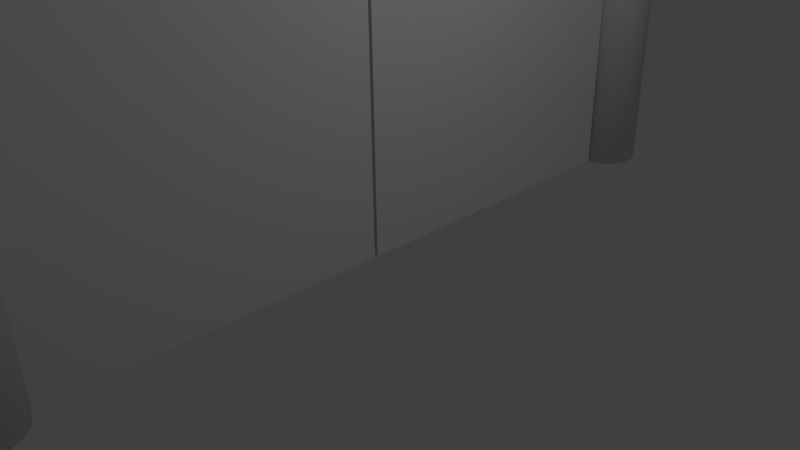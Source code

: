 # Source: VallaPuerta.blend  (saved by Blender 2.73.0; exported with 4.5.12 LTS)
import bpy
from mathutils import Matrix  # noqa: F401  (used for matrix-valued properties, if any)

bpy.ops.wm.read_factory_settings(use_empty=True)
scene = bpy.context.scene
scene.name = 'Scene'

# ---- collections
col_collection_1 = bpy.data.collections.new('Collection 1'); scene.collection.children.link(col_collection_1)

# ---- materials (node trees are filled in below, after node groups)
mat_materialpuva = bpy.data.materials.new('MaterialPuVa')
mat_materialpuva.alpha_threshold = 0.0
mat_materialpuva.use_transparent_shadow = False
mat_materialpuva.roughness = 0.5
mat_materialpuva.specular_intensity = 0.0
mat_materialpa = bpy.data.materials.new('MaterialPa')
mat_materialpa.alpha_threshold = 0.0
mat_materialpa.use_transparent_shadow = False
mat_materialpa.roughness = 0.5
mat_materialpa.specular_intensity = 0.0

# ---- material node trees

# ---- world
world_world = bpy.data.worlds.new('World'); scene.world = world_world
world_world.color = (0.05088, 0.05088, 0.05088)
world_world.use_sun_shadow = False
world_world.sun_shadow_jitter_overblur = 0.0
world_world.cycles.sampling_method = 'MANUAL'
world_world.cycles.sample_map_resolution = 256

# ---- cameras
cam_camera = bpy.data.cameras.new('Camera')
cam_camera.clip_end = 100.0
cam_camera.lens = 35.0
cam_camera.sensor_width = 32.0
cam_camera.sensor_height = 18.0
cam_camera.ortho_scale = 7.314
cam_camera.dof.focus_distance = 0.0
cam_camera.dof.aperture_fstop = 128.0

# ---- lights
light_lamp = bpy.data.lights.new('Lamp', 'POINT')
light_lamp.transmission_factor = 0.0
light_lamp.cutoff_distance = 30.0
light_lamp.energy = 100.0
light_lamp.shadow_buffer_clip_start = 1.001
light_lamp.shadow_soft_size = 0.1
light_lamp.shadow_maximum_resolution = 0.006
light_lamp.use_absolute_resolution = True
light_lamp.cycles.use_multiple_importance_sampling = False

# ---- meshes
me_cube_007 = bpy.data.meshes.new('Cube.007')
me_cube_007.from_pydata([(-0.1, -3.622, -0.00977), (-0.1, 3.59, -0.00977), (0.1, 3.59, -0.00977), (0.1, -3.622, -0.00977), (-0.1, -3.622, -4.519), (-0.1, 3.59, -4.519), (0.1, 3.59, -4.519), (0.1, -3.622, -4.519)], [], [(4, 0, 1, 5), (5, 1, 2, 6), (6, 2, 3, 7), (7, 3, 0, 4), (0, 3, 2, 1), (7, 4, 5, 6)])
_uv = me_cube_007.uv_layers.new(name='UVMap')
_uv.uv.foreach_set('vector', [0.04653, 0.9803, 1.01, 0.9803, 1.004, 0.009987, 0.04058, 0.009987, 0.04058, 0.009987, 1.004, 0.009987, 0.9958, 0.01055, 0.03272, 0.01055, 0.03272, 0.01055, 0.9958, 0.01055, 1.002, 0.9809, 0.03867, 0.9809, 0.03867, 0.9809, 1.002, 0.9809, 1.01, 0.9803, 0.04653, 0.9803, 1.01, 0.9803, 1.002, 0.9809, 0.9958, 0.01055, 1.004, 0.009987, 0.03867, 0.9809, 0.04653, 0.9803, 0.04058, 0.009987, 0.03272, 0.01055])
me_cube_007.materials.append(mat_materialpuva)
me_cube_007.use_remesh_preserve_volume = False
me_cube_007.use_remesh_preserve_attributes = False
me_cube_007.use_mirror_vertex_groups = False
me_cube_007.update()
me_cube_002 = bpy.data.meshes.new('Cube.002')
me_cube_002.from_pydata([(-0.1, 0.00977, 3.622), (-0.1, 0.00977, -3.59), (0.1, 0.00977, -3.59), (0.1, 0.00977, 3.622), (-0.1, 4.519, 3.622), (-0.1, 4.519, -3.59), (0.1, 4.519, -3.59), (0.1, 4.519, 3.622)], [], [(4, 5, 1, 0), (5, 6, 2, 1), (6, 7, 3, 2), (7, 4, 0, 3), (0, 1, 2, 3), (7, 6, 5, 4)])
_uv = me_cube_002.uv_layers.new(name='UVMap')
_uv.uv.foreach_set('vector', [0.9578, 0.9872, 0.964, 0.01659, -0.01405, 0.01659, -0.02027, 0.9872, 0.964, 0.01659, 0.9613, 0.01489, -0.01679, 0.01489, -0.01405, 0.01659, 0.9613, 0.01489, 0.9551, 0.9855, -0.023, 0.9855, -0.01679, 0.01489, 0.9551, 0.9855, 0.9578, 0.9872, -0.02027, 0.9872, -0.023, 0.9855, -0.02027, 0.9872, -0.01405, 0.01659, -0.01679, 0.01489, -0.023, 0.9855, 0.9551, 0.9855, 0.9613, 0.01489, 0.964, 0.01659, 0.9578, 0.9872])
me_cube_002.materials.append(mat_materialpuva)
me_cube_002.use_remesh_preserve_volume = False
me_cube_002.use_remesh_preserve_attributes = False
me_cube_002.use_mirror_vertex_groups = False
me_cube_002.update()
me_cylinder = bpy.data.meshes.new('Cylinder')
me_cylinder.from_pydata([(-0.5638, 8.021, -4.796), (-5.532, 0.1005, -4.796), (-5.363, -0.005791, -4.796), (-0.3944, 7.915, -4.796), (-0.5638, 8.021, -5.296), (-5.532, 0.1005, -5.296), (-5.363, -0.005791, -5.296), (-0.3944, 7.915, -5.296), (-0.5638, 8.021, 5.258), (-5.532, 0.1005, 5.258), (-5.363, -0.005796, 5.258), (-0.3944, 7.915, 5.258), (-0.5638, 8.021, 4.758), (-5.532, 0.1005, 4.758), (-5.363, -0.005796, 4.758), (-0.3944, 7.915, 4.758), (-0.6962, 8.875, 5.5), (-0.6962, 8.875, -5.5), (-0.4962, 8.875, -5.5), (-0.4962, 8.875, 5.5), (-0.6962, 9.875, 5.5), (-0.6962, 9.875, -5.5), (-0.4962, 9.875, -5.5), (-0.4962, 9.875, 5.5), (0.4561, 8.875, 5.5), (0.4561, 8.875, -5.5), (0.6561, 8.875, -5.5), (0.6561, 8.875, 5.5), (0.4561, 9.875, 5.5), (0.4561, 9.875, -5.5), (0.6561, 9.875, -5.5), (0.6561, 9.875, 5.5), (0.0, 1.967e-07, 4.5), (0.0, 10.0, 4.5), (0.09755, 1.971e-07, 4.51), (0.09755, 10.0, 4.51), (0.1913, 1.984e-07, 4.538), (0.1913, 10.0, 4.538), (0.2778, 2.004e-07, 4.584), (0.2778, 10.0, 4.584), (0.3536, 2.031e-07, 4.646), (0.3536, 10.0, 4.646), (0.4157, 2.064e-07, 4.722), (0.4157, 10.0, 4.722), (0.4619, 2.102e-07, 4.809), (0.4619, 10.0, 4.809), (0.4904, 2.143e-07, 4.902), (0.4904, 10.0, 4.902), (0.5, 2.186e-07, 5.0), (0.5, 10.0, 5.0), (0.4904, 2.228e-07, 5.098), (0.4904, 10.0, 5.098), (0.4619, 2.269e-07, 5.191), (0.4619, 10.0, 5.191), (0.4157, 2.307e-07, 5.278), (0.4157, 10.0, 5.278), (0.3536, 2.34e-07, 5.354), (0.3536, 10.0, 5.354), (0.2778, 2.367e-07, 5.416), (0.2778, 10.0, 5.416), (0.1913, 2.387e-07, 5.462), (0.1913, 10.0, 5.462), (0.09755, 2.4e-07, 5.49), (0.09755, 10.0, 5.49), (-1.629e-07, 2.404e-07, 5.5), (-1.629e-07, 10.0, 5.5), (-0.09755, 2.4e-07, 5.49), (-0.09755, 10.0, 5.49), (-0.1913, 2.387e-07, 5.462), (-0.1913, 10.0, 5.462), (-0.2778, 2.367e-07, 5.416), (-0.2778, 10.0, 5.416), (-0.3536, 2.34e-07, 5.354), (-0.3536, 10.0, 5.354), (-0.4157, 2.307e-07, 5.278), (-0.4157, 10.0, 5.278), (-0.4619, 2.269e-07, 5.191), (-0.4619, 10.0, 5.191), (-0.4904, 2.228e-07, 5.098), (-0.4904, 10.0, 5.098), (-0.5, 2.186e-07, 5.0), (-0.5, 10.0, 5.0), (-0.4904, 2.143e-07, 4.902), (-0.4904, 10.0, 4.902), (-0.4619, 2.102e-07, 4.809), (-0.4619, 10.0, 4.809), (-0.4157, 2.064e-07, 4.722), (-0.4157, 10.0, 4.722), (-0.3536, 2.031e-07, 4.646), (-0.3536, 10.0, 4.646), (-0.2778, 2.004e-07, 4.584), (-0.2778, 10.0, 4.584), (-0.1913, 1.984e-07, 4.538), (-0.1913, 10.0, 4.538), (-0.09754, 1.971e-07, 4.51), (-0.09754, 10.0, 4.51), (0.0, -2.404e-07, -5.5), (0.0, 10.0, -5.5), (0.09755, -2.4e-07, -5.49), (0.09755, 10.0, -5.49), (0.1913, -2.387e-07, -5.462), (0.1913, 10.0, -5.462), (0.2778, -2.367e-07, -5.416), (0.2778, 10.0, -5.416), (0.3536, -2.34e-07, -5.354), (0.3536, 10.0, -5.354), (0.4157, -2.307e-07, -5.278), (0.4157, 10.0, -5.278), (0.4619, -2.269e-07, -5.191), (0.4619, 10.0, -5.191), (0.4904, -2.228e-07, -5.098), (0.4904, 10.0, -5.098), (0.5, -2.186e-07, -5.0), (0.5, 10.0, -5.0), (0.4904, -2.143e-07, -4.902), (0.4904, 10.0, -4.902), (0.4619, -2.102e-07, -4.809), (0.4619, 10.0, -4.809), (0.4157, -2.064e-07, -4.722), (0.4157, 10.0, -4.722), (0.3536, -2.031e-07, -4.646), (0.3536, 10.0, -4.646), (0.2778, -2.004e-07, -4.584), (0.2778, 10.0, -4.584), (0.1913, -1.984e-07, -4.538), (0.1913, 10.0, -4.538), (0.09755, -1.971e-07, -4.51), (0.09755, 10.0, -4.51), (-1.629e-07, -1.967e-07, -4.5), (-1.629e-07, 10.0, -4.5), (-0.09755, -1.971e-07, -4.51), (-0.09755, 10.0, -4.51), (-0.1913, -1.984e-07, -4.538), (-0.1913, 10.0, -4.538), (-0.2778, -2.004e-07, -4.584), (-0.2778, 10.0, -4.584), (-0.3536, -2.031e-07, -4.646), (-0.3536, 10.0, -4.646), (-0.4157, -2.064e-07, -4.722), (-0.4157, 10.0, -4.722), (-0.4619, -2.102e-07, -4.809), (-0.4619, 10.0, -4.809), (-0.4904, -2.143e-07, -4.902), (-0.4904, 10.0, -4.902), (-0.5, -2.186e-07, -5.0), (-0.5, 10.0, -5.0), (-0.4904, -2.228e-07, -5.098), (-0.4904, 10.0, -5.098), (-0.4619, -2.269e-07, -5.191), (-0.4619, 10.0, -5.191), (-0.4157, -2.307e-07, -5.278), (-0.4157, 10.0, -5.278), (-0.3536, -2.34e-07, -5.354), (-0.3536, 10.0, -5.354), (-0.2778, -2.367e-07, -5.416), (-0.2778, 10.0, -5.416), (-0.1913, -2.387e-07, -5.462), (-0.1913, 10.0, -5.462), (-0.09754, -2.4e-07, -5.49), (-0.09754, 10.0, -5.49)], [], [(4, 5, 1, 0), (5, 6, 2, 1), (6, 7, 3, 2), (7, 4, 0, 3), (0, 1, 2, 3), (7, 6, 5, 4), (12, 13, 9, 8), (13, 14, 10, 9), (14, 15, 11, 10), (15, 12, 8, 11), (8, 9, 10, 11), (15, 14, 13, 12), (20, 21, 17, 16), (21, 22, 18, 17), (22, 23, 19, 18), (23, 20, 16, 19), (16, 17, 18, 19), (23, 22, 21, 20), (28, 29, 25, 24), (29, 30, 26, 25), (30, 31, 27, 26), (31, 28, 24, 27), (24, 25, 26, 27), (31, 30, 29, 28), (32, 33, 35, 34), (34, 35, 37, 36), (36, 37, 39, 38), (38, 39, 41, 40), (40, 41, 43, 42), (42, 43, 45, 44), (44, 45, 47, 46), (46, 47, 49, 48), (48, 49, 51, 50), (50, 51, 53, 52), (52, 53, 55, 54), (54, 55, 57, 56), (56, 57, 59, 58), (58, 59, 61, 60), (60, 61, 63, 62), (62, 63, 65, 64), (64, 65, 67, 66), (66, 67, 69, 68), (68, 69, 71, 70), (70, 71, 73, 72), (72, 73, 75, 74), (74, 75, 77, 76), (76, 77, 79, 78), (78, 79, 81, 80), (80, 81, 83, 82), (82, 83, 85, 84), (84, 85, 87, 86), (86, 87, 89, 88), (88, 89, 91, 90), (90, 91, 93, 92), (35, 33, 95, 93, 91, 89, 87, 85, 83, 81, 79, 77, 75, 73, 71, 69, 67, 65, 63, 61, 59, 57, 55, 53, 51, 49, 47, 45, 43, 41, 39, 37), (94, 95, 33, 32), (92, 93, 95, 94), (32, 34, 36, 38, 40, 42, 44, 46, 48, 50, 52, 54, 56, 58, 60, 62, 64, 66, 68, 70, 72, 74, 76, 78, 80, 82, 84, 86, 88, 90, 92, 94), (96, 97, 99, 98), (98, 99, 101, 100), (100, 101, 103, 102), (102, 103, 105, 104), (104, 105, 107, 106), (106, 107, 109, 108), (108, 109, 111, 110), (110, 111, 113, 112), (112, 113, 115, 114), (114, 115, 117, 116), (116, 117, 119, 118), (118, 119, 121, 120), (120, 121, 123, 122), (122, 123, 125, 124), (124, 125, 127, 126), (126, 127, 129, 128), (128, 129, 131, 130), (130, 131, 133, 132), (132, 133, 135, 134), (134, 135, 137, 136), (136, 137, 139, 138), (138, 139, 141, 140), (140, 141, 143, 142), (142, 143, 145, 144), (144, 145, 147, 146), (146, 147, 149, 148), (148, 149, 151, 150), (150, 151, 153, 152), (152, 153, 155, 154), (154, 155, 157, 156), (99, 97, 159, 157, 155, 153, 151, 149, 147, 145, 143, 141, 139, 137, 135, 133, 131, 129, 127, 125, 123, 121, 119, 117, 115, 113, 111, 109, 107, 105, 103, 101), (158, 159, 97, 96), (156, 157, 159, 158), (96, 98, 100, 102, 104, 106, 108, 110, 112, 114, 116, 118, 120, 122, 124, 126, 128, 130, 132, 134, 136, 138, 140, 142, 144, 146, 148, 150, 152, 154, 156, 158)])
me_cylinder.polygons.foreach_set('use_smooth', [0, 0, 0, 0, 0, 0, 0, 0, 0, 0, 0, 0, 0, 0, 0, 0, 0, 0, 0, 0, 0, 0, 0, 0, 1, 1, 1, 1, 1, 1, 1, 1, 1, 1, 1, 1, 1, 1, 1, 1, 1, 1, 1, 1, 1, 1, 1, 1, 1, 1, 1, 1, 1, 1, 1, 1, 1, 1, 1, 1, 1, 1, 1, 1, 1, 1, 1, 1, 1, 1, 1, 1, 1, 1, 1, 1, 1, 1, 1, 1, 1, 1, 1, 1, 1, 1, 1, 1, 1, 1, 1, 1])
_uv = me_cylinder.uv_layers.new(name='UVMap')
_uv.uv.foreach_set('vector', [0.657, 0.4688, 0.657, -0.3233, 0.357, -0.3233, 0.357, 0.4688, 0.4326, 0.5262, 0.5342, 0.5262, 0.5342, 0.4762, 0.4326, 0.4762, 0.657, 0.4994, 0.657, 1.291, 0.357, 1.291, 0.357, 0.4994, 0.5152, 0.5262, 0.4136, 0.5262, 0.4136, 0.4762, 0.5152, 0.4762, 0.4136, 0.4688, -2.567, -0.3233, -2.466, -0.3339, 0.5152, 0.4582, 0.5152, 0.4582, -2.466, -0.3339, -2.567, -0.3233, 0.4136, 0.4688, 0.6246, 0.4688, 0.6246, -0.3233, 0.3246, -0.3233, 0.3246, 0.4688, 0.4326, 0.5208, 0.5342, 0.5208, 0.5342, 0.4708, 0.4326, 0.4708, 0.6246, 0.4994, 0.6246, 1.291, 0.3246, 1.291, 0.3246, 0.4994, 0.5152, 0.5208, 0.4136, 0.5208, 0.4136, 0.4708, 0.5152, 0.4708, 0.4136, 0.4688, -2.567, -0.3233, -2.466, -0.3339, 0.5152, 0.4582, 0.5152, 0.4582, -2.466, -0.3339, -2.567, -0.3233, 0.4136, 0.4688, -2.398, 1.017, -2.398, -0.083, -2.998, -0.083, -2.998, 1.017, -2.398, 0.9912, -2.398, 0.9712, -2.998, 0.9712, -2.998, 0.9912, -2.398, 0.917, -2.398, 2.017, -2.998, 2.017, -2.998, 0.917, -2.398, 0.9712, -2.398, 0.9912, -2.998, 0.9912, -2.998, 0.9712, -2.644, 0.9912, 3.956, 0.9912, 3.956, 0.9712, -2.644, 0.9712, -2.644, 0.9712, 3.956, 0.9712, 3.956, 0.9912, -2.644, 0.9912, -2.398, 1.017, -2.398, -0.083, -2.998, -0.083, -2.998, 1.017, -2.398, 1.043, -2.398, 1.023, -2.998, 1.023, -2.998, 1.043, -2.398, 0.917, -2.398, 2.017, -2.998, 2.017, -2.998, 0.917, -2.398, 1.023, -2.398, 1.043, -2.998, 1.043, -2.998, 1.023, -2.644, 1.043, 3.956, 1.043, 3.956, 1.023, -2.644, 1.023, -2.644, 1.023, 3.956, 1.023, 3.956, 1.043, -2.644, 1.043, 0.8217, 0.03096, 0.8486, 0.9952, 0.912, 0.9945, 0.8788, 0.03043, 0.8788, 0.03043, 0.912, 0.9945, 0.9595, 0.9936, 0.9219, 0.02961, 0.9219, 0.02961, 0.9595, 0.9936, 0.9894, 0.9924, 0.9494, 0.02855, 0.9494, 0.02855, 0.9894, 0.9924, 1.0, 0.991, 0.9604, 0.02728, 0.9604, 0.02728, 1.0, 0.991, 0.9921, 0.9894, 0.9543, 0.02582, 0.9543, 0.02582, 0.9921, 0.9894, 0.9649, 0.9878, 0.9314, 0.02422, 0.9314, 0.02422, 0.9649, 0.9878, 0.9198, 0.9861, 0.8927, 0.02249, 0.8927, 0.02249, 0.9198, 0.9861, 0.8586, 0.9845, 0.8397, 0.02068, 0.8397, 0.02068, 0.8586, 0.9845, 0.7835, 0.9829, 0.7744, 0.01884, 0.7744, 0.01884, 0.7835, 0.9829, 0.6975, 0.9816, 0.6994, 0.01702, 0.6994, 0.01702, 0.6975, 0.9816, 0.6039, 0.9804, 0.6175, 0.01528, 0.6175, 0.01528, 0.6039, 0.9804, 0.5062, 0.9795, 0.532, 0.0137, 0.532, 0.0137, 0.5062, 0.9795, 0.4083, 0.9788, 0.446, 0.01235, 0.446, 0.01235, 0.4083, 0.9788, 0.3139, 0.9785, 0.3629, 0.0113, 0.3629, 0.0113, 0.3139, 0.9785, 0.2266, 0.9785, 0.2858, 0.0106, 0.2858, 0.0106, 0.2266, 0.9785, 0.1498, 0.9788, 0.2177, 0.01031, 0.2177, 0.01031, 0.1498, 0.9788, 0.08643, 0.9793, 0.1611, 0.01047, 0.1611, 0.01047, 0.08643, 0.9793, 0.03892, 0.9802, 0.1182, 0.01108, 0.1182, 0.01108, 0.03892, 0.9802, 0.009102, 0.9814, 0.09066, 0.01214, 0.09066, 0.01214, 0.009102, 0.9814, -0.001886, 0.9827, 0.07949, 0.01361, 0.07949, 0.01361, -0.001886, 0.9827, 0.006381, 0.9842, 0.08514, 0.01543, 0.08514, 0.01543, 0.006381, 0.9842, 0.03358, 0.9859, 0.1074, 0.01752, 0.1074, 0.01752, 0.03358, 0.9859, 0.07868, 0.9875, 0.1455, 0.01977, 0.1455, 0.01977, 0.07868, 0.9875, 0.1399, 0.9892, 0.1979, 0.02206, 0.1979, 0.02206, 0.1399, 0.9892, 0.215, 0.9908, 0.2627, 0.02428, 0.2627, 0.02428, 0.215, 0.9908, 0.301, 0.9922, 0.3375, 0.02631, 0.3375, 0.02631, 0.301, 0.9922, 0.3946, 0.9935, 0.4193, 0.02806, 0.4193, 0.02806, 0.3946, 0.9935, 0.4922, 0.9945, 0.5051, 0.02944, 0.5051, 0.02944, 0.4922, 0.9945, 0.5901, 0.9951, 0.5915, 0.03042, 0.5915, 0.03042, 0.5901, 0.9951, 0.6845, 0.9955, 0.6752, 0.03099, 0.912, 0.9945, 0.8486, 0.9952, 0.7718, 0.9955, 0.6845, 0.9955, 0.5901, 0.9951, 0.4922, 0.9945, 0.3946, 0.9935, 0.301, 0.9922, 0.215, 0.9908, 0.1399, 0.9892, 0.07868, 0.9875, 0.03358, 0.9859, 0.006381, 0.9842, -0.001886, 0.9827, 0.009102, 0.9814, 0.03892, 0.9802, 0.08643, 0.9793, 0.1498, 0.9788, 0.2266, 0.9785, 0.3139, 0.9785, 0.4083, 0.9788, 0.5062, 0.9795, 0.6039, 0.9804, 0.6975, 0.9816, 0.7835, 0.9829, 0.8586, 0.9845, 0.9198, 0.9861, 0.9649, 0.9878, 0.9921, 0.9894, 1.0, 0.991, 0.9894, 0.9924, 0.9595, 0.9936, 0.753, 0.03116, 0.7718, 0.9955, 0.8486, 0.9952, 0.8217, 0.03096, 0.6752, 0.03099, 0.6845, 0.9955, 0.7718, 0.9955, 0.753, 0.03116, 0.8217, 0.03096, 0.8788, 0.03043, 0.9219, 0.02961, 0.9494, 0.02855, 0.9604, 0.02728, 0.9543, 0.02582, 0.9314, 0.02422, 0.8927, 0.02249, 0.8397, 0.02068, 0.7744, 0.01884, 0.6994, 0.01702, 0.6175, 0.01528, 0.532, 0.0137, 0.446, 0.01235, 0.3629, 0.0113, 0.2858, 0.0106, 0.2177, 0.01031, 0.1611, 0.01047, 0.1182, 0.01108, 0.09066, 0.01214, 0.07949, 0.01361, 0.08514, 0.01543, 0.1074, 0.01752, 0.1455, 0.01977, 0.1979, 0.02206, 0.2627, 0.02428, 0.3375, 0.02631, 0.4193, 0.02806, 0.5051, 0.02944, 0.5915, 0.03042, 0.6752, 0.03099, 0.753, 0.03116, 0.8217, 0.03096, 0.8486, 0.9952, 0.912, 0.9945, 0.8788, 0.03043, 0.8788, 0.03043, 0.912, 0.9945, 0.9595, 0.9936, 0.9219, 0.02961, 0.9219, 0.02961, 0.9595, 0.9936, 0.9894, 0.9924, 0.9494, 0.02855, 0.9494, 0.02855, 0.9894, 0.9924, 1.0, 0.991, 0.9604, 0.02728, 0.9604, 0.02728, 1.0, 0.991, 0.9921, 0.9894, 0.9543, 0.02582, 0.9543, 0.02582, 0.9921, 0.9894, 0.9649, 0.9878, 0.9314, 0.02422, 0.9314, 0.02422, 0.9649, 0.9878, 0.9198, 0.9861, 0.8927, 0.02249, 0.8927, 0.02249, 0.9198, 0.9861, 0.8586, 0.9845, 0.8397, 0.02068, 0.8397, 0.02068, 0.8586, 0.9845, 0.7835, 0.9829, 0.7744, 0.01884, 0.7744, 0.01884, 0.7835, 0.9829, 0.6975, 0.9816, 0.6994, 0.01702, 0.6994, 0.01702, 0.6975, 0.9816, 0.6039, 0.9804, 0.6175, 0.01528, 0.6175, 0.01528, 0.6039, 0.9804, 0.5062, 0.9795, 0.532, 0.0137, 0.532, 0.0137, 0.5062, 0.9795, 0.4083, 0.9788, 0.446, 0.01235, 0.446, 0.01235, 0.4083, 0.9788, 0.3139, 0.9785, 0.3629, 0.0113, 0.3629, 0.0113, 0.3139, 0.9785, 0.2266, 0.9785, 0.2858, 0.0106, 0.2858, 0.0106, 0.2266, 0.9785, 0.1498, 0.9788, 0.2177, 0.01031, 0.2177, 0.01031, 0.1498, 0.9788, 0.08643, 0.9793, 0.1611, 0.01047, 0.1611, 0.01047, 0.08643, 0.9793, 0.03892, 0.9802, 0.1182, 0.01108, 0.1182, 0.01108, 0.03892, 0.9802, 0.009102, 0.9814, 0.09066, 0.01214, 0.09066, 0.01214, 0.009102, 0.9814, -0.001886, 0.9827, 0.07949, 0.01361, 0.07949, 0.01361, -0.001886, 0.9827, 0.006381, 0.9842, 0.08514, 0.01543, 0.08514, 0.01543, 0.006381, 0.9842, 0.03358, 0.9859, 0.1074, 0.01752, 0.1074, 0.01752, 0.03358, 0.9859, 0.07868, 0.9875, 0.1455, 0.01977, 0.1455, 0.01977, 0.07868, 0.9875, 0.1399, 0.9892, 0.1979, 0.02206, 0.1979, 0.02206, 0.1399, 0.9892, 0.215, 0.9908, 0.2627, 0.02428, 0.2627, 0.02428, 0.215, 0.9908, 0.301, 0.9922, 0.3375, 0.02631, 0.3375, 0.02631, 0.301, 0.9922, 0.3946, 0.9935, 0.4193, 0.02806, 0.4193, 0.02806, 0.3946, 0.9935, 0.4922, 0.9945, 0.5051, 0.02944, 0.5051, 0.02944, 0.4922, 0.9945, 0.5901, 0.9951, 0.5915, 0.03042, 0.5915, 0.03042, 0.5901, 0.9951, 0.6845, 0.9955, 0.6752, 0.03099, 0.912, 0.9945, 0.8486, 0.9952, 0.7718, 0.9955, 0.6845, 0.9955, 0.5901, 0.9951, 0.4922, 0.9945, 0.3946, 0.9935, 0.301, 0.9922, 0.215, 0.9908, 0.1399, 0.9892, 0.07868, 0.9875, 0.03358, 0.9859, 0.006381, 0.9842, -0.001886, 0.9827, 0.009102, 0.9814, 0.03892, 0.9802, 0.08643, 0.9793, 0.1498, 0.9788, 0.2266, 0.9785, 0.3139, 0.9785, 0.4083, 0.9788, 0.5062, 0.9795, 0.6039, 0.9804, 0.6975, 0.9816, 0.7835, 0.9829, 0.8586, 0.9845, 0.9198, 0.9861, 0.9649, 0.9878, 0.9921, 0.9894, 1.0, 0.991, 0.9894, 0.9924, 0.9595, 0.9936, 0.753, 0.03116, 0.7718, 0.9955, 0.8486, 0.9952, 0.8217, 0.03096, 0.6752, 0.03099, 0.6845, 0.9955, 0.7718, 0.9955, 0.753, 0.03116, 0.8217, 0.03096, 0.8788, 0.03043, 0.9219, 0.02961, 0.9494, 0.02855, 0.9604, 0.02728, 0.9543, 0.02582, 0.9314, 0.02422, 0.8927, 0.02249, 0.8397, 0.02068, 0.7744, 0.01884, 0.6994, 0.01702, 0.6175, 0.01528, 0.532, 0.0137, 0.446, 0.01235, 0.3629, 0.0113, 0.2858, 0.0106, 0.2177, 0.01031, 0.1611, 0.01047, 0.1182, 0.01108, 0.09066, 0.01214, 0.07949, 0.01361, 0.08514, 0.01543, 0.1074, 0.01752, 0.1455, 0.01977, 0.1979, 0.02206, 0.2627, 0.02428, 0.3375, 0.02631, 0.4193, 0.02806, 0.5051, 0.02944, 0.5915, 0.03042, 0.6752, 0.03099, 0.753, 0.03116])
me_cylinder.materials.append(mat_materialpa)
me_cylinder.use_remesh_preserve_volume = False
me_cylinder.use_remesh_preserve_attributes = False
me_cylinder.use_mirror_vertex_groups = False
me_cylinder.update()

# ---- objects
ob_cube_000 = bpy.data.objects.new('Cube.000', me_cube_007)
ob_cube_001 = bpy.data.objects.new('Cube.001', me_cube_002)
ob_cylinder = bpy.data.objects.new('Cylinder', me_cylinder)
ob_lamp = bpy.data.objects.new('Lamp', light_lamp)
ob_camera = bpy.data.objects.new('Camera', cam_camera)

# ---- transforms, parenting, visibility, modifiers, constraints
ob_cube_000.location = (-1.247, -4.622, 3.636)
ob_cube_000.rotation_euler = (1.571, -0.0, 0.0)
ob_cube_000.lineart.crease_threshold = 0.0
ob_cube_001.location = (-1.247, 4.463, 3.637)
ob_cube_001.rotation_euler = (3.142, -0.0, 0.0)
ob_cube_001.scale = (1.0, 1.0, 1.0)
ob_cube_001.lineart.crease_threshold = 0.0
ob_cylinder.location = (-1.247, -0.03459, 4.768e-07)
ob_cylinder.rotation_euler = (1.571, 0.0, 0.0)
ob_cylinder.lineart.crease_threshold = 0.0
ob_lamp.location = (2.829, 1.139, 5.904)
ob_lamp.rotation_euler = (0.6503, 0.05522, 1.866)
ob_lamp.lock_rotations_4d = False
ob_lamp.empty_display_type = 'ARROWS'
ob_lamp.color = (0.0, 0.0, 0.0, 0.0)
ob_lamp.lineart.crease_threshold = 0.0
ob_camera.location = (6.234, -6.542, 5.344)
ob_camera.rotation_euler = (1.109, 0.01082, 0.8149)
ob_camera.lock_rotations_4d = False
ob_camera.empty_display_type = 'ARROWS'
ob_camera.color = (0.0, 0.0, 0.0, 0.0)
ob_camera.display_type = 'WIRE'
ob_camera.lineart.crease_threshold = 0.0

# ---- collection membership
col_collection_1.objects.link(ob_cube_000)
col_collection_1.objects.link(ob_cube_001)
col_collection_1.objects.link(ob_cylinder)
col_collection_1.objects.link(ob_lamp)
col_collection_1.objects.link(ob_camera)

# ---- scene / render settings (as saved in the file)
scene.camera = ob_camera
scene.frame_start = 1; scene.frame_end = 250; scene.frame_set(1)
scene.render.engine = 'BLENDER_EEVEE_NEXT'
scene.render.resolution_percentage = 50
scene.render.dither_intensity = 0.0
scene.cycles.use_denoising = False
scene.cycles.samples = 10
scene.cycles.sampling_pattern = 'TABULATED_SOBOL'
scene.cycles.light_sampling_threshold = 0.0
scene.cycles.use_adaptive_sampling = False
scene.cycles.use_light_tree = False
scene.cycles.blur_glossy = 0.0
scene.cycles.pixel_filter_type = 'GAUSSIAN'
scene.cycles.sample_clamp_indirect = 0.0
scene.view_settings.view_transform = 'Standard'
bpy.context.view_layer.update()

